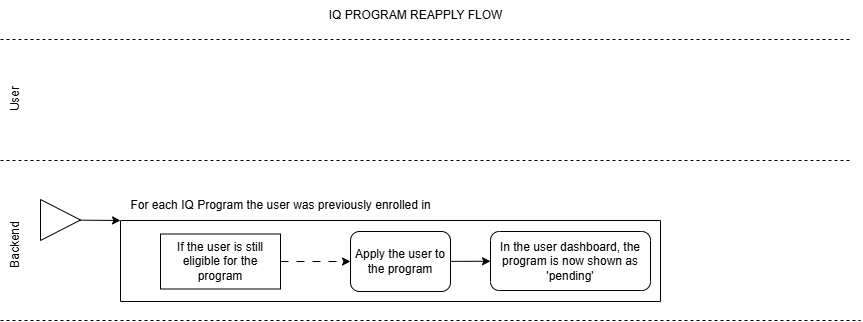

The diagram above was exported from draw.io. Its source (the exported page's mxGraphModel, read from the mxfile embedded in the PNG):
<mxGraphModel dx="905" dy="649" grid="1" gridSize="10" guides="1" tooltips="1" connect="1" arrows="1" fold="1" page="1" pageScale="1" pageWidth="850" pageHeight="1100" math="0" shadow="0">
  <root>
    <mxCell id="0" />
    <mxCell id="1" parent="0" />
    <mxCell id="2" value="" style="endArrow=none;dashed=1;html=1;" parent="1" edge="1">
      <mxGeometry width="50" height="50" relative="1" as="geometry">
        <mxPoint y="160" as="sourcePoint" />
        <mxPoint x="850" y="160" as="targetPoint" />
      </mxGeometry>
    </mxCell>
    <mxCell id="3" value="User" style="text;html=1;align=center;verticalAlign=middle;resizable=0;points=[];autosize=1;strokeColor=none;fillColor=none;rotation=270;" parent="1" vertex="1">
      <mxGeometry x="-10" y="84" width="50" height="30" as="geometry" />
    </mxCell>
    <mxCell id="4" value="" style="endArrow=none;dashed=1;html=1;" parent="1" edge="1">
      <mxGeometry width="50" height="50" relative="1" as="geometry">
        <mxPoint y="39" as="sourcePoint" />
        <mxPoint x="850" y="39" as="targetPoint" />
      </mxGeometry>
    </mxCell>
    <mxCell id="5" value="" style="endArrow=none;dashed=1;html=1;" parent="1" edge="1">
      <mxGeometry width="50" height="50" relative="1" as="geometry">
        <mxPoint y="320" as="sourcePoint" />
        <mxPoint x="860" y="320" as="targetPoint" />
      </mxGeometry>
    </mxCell>
    <mxCell id="6" value="Backend" style="text;html=1;align=center;verticalAlign=middle;resizable=0;points=[];autosize=1;strokeColor=none;fillColor=none;rotation=270;" parent="1" vertex="1">
      <mxGeometry x="-20" y="230" width="70" height="30" as="geometry" />
    </mxCell>
    <mxCell id="12" value="IQ PROGRAM REAPPLY FLOW" style="text;html=1;align=center;verticalAlign=middle;resizable=0;points=[];autosize=1;strokeColor=none;fillColor=none;" parent="1" vertex="1">
      <mxGeometry x="315" width="200" height="30" as="geometry" />
    </mxCell>
    <mxCell id="18" value="" style="edgeStyle=none;html=1;entryX=0;entryY=0;entryDx=0;entryDy=0;" parent="1" source="17" edge="1" target="20">
      <mxGeometry relative="1" as="geometry">
        <mxPoint x="120" y="219.505" as="targetPoint" />
      </mxGeometry>
    </mxCell>
    <mxCell id="17" value="" style="triangle;whiteSpace=wrap;html=1;" parent="1" vertex="1">
      <mxGeometry x="40" y="199" width="40" height="41" as="geometry" />
    </mxCell>
    <mxCell id="20" value="" style="swimlane;startSize=0;" parent="1" vertex="1">
      <mxGeometry x="120" y="220" width="540" height="81" as="geometry">
        <mxRectangle x="120" y="199" width="50" height="40" as="alternateBounds" />
      </mxGeometry>
    </mxCell>
    <mxCell id="42" value="" style="edgeStyle=none;html=1;dashed=1;dashPattern=8 8;exitX=1;exitY=0.5;exitDx=0;exitDy=0;entryX=0;entryY=0.5;entryDx=0;entryDy=0;" parent="20" source="47" target="48" edge="1">
      <mxGeometry relative="1" as="geometry">
        <mxPoint x="230" y="55" as="sourcePoint" />
        <mxPoint x="220" y="41" as="targetPoint" />
      </mxGeometry>
    </mxCell>
    <mxCell id="47" value="If the user is still eligible for the program" style="rounded=0;whiteSpace=wrap;html=1;" vertex="1" parent="20">
      <mxGeometry x="40" y="13.5" width="120" height="55" as="geometry" />
    </mxCell>
    <mxCell id="50" value="" style="edgeStyle=none;html=1;" edge="1" parent="20" source="48" target="49">
      <mxGeometry relative="1" as="geometry" />
    </mxCell>
    <mxCell id="48" value="Apply the user to the program" style="rounded=1;whiteSpace=wrap;html=1;" vertex="1" parent="20">
      <mxGeometry x="230" y="11" width="100" height="60" as="geometry" />
    </mxCell>
    <mxCell id="49" value="In the user dashboard, the program is now shown as 'pending'" style="rounded=1;whiteSpace=wrap;html=1;" vertex="1" parent="20">
      <mxGeometry x="370" y="11" width="160" height="59" as="geometry" />
    </mxCell>
    <mxCell id="22" value="For each IQ Program the user was previously enrolled in" style="text;html=1;align=center;verticalAlign=middle;resizable=0;points=[];autosize=1;strokeColor=none;fillColor=none;" parent="1" vertex="1">
      <mxGeometry x="120" y="190" width="320" height="30" as="geometry" />
    </mxCell>
  </root>
</mxGraphModel>